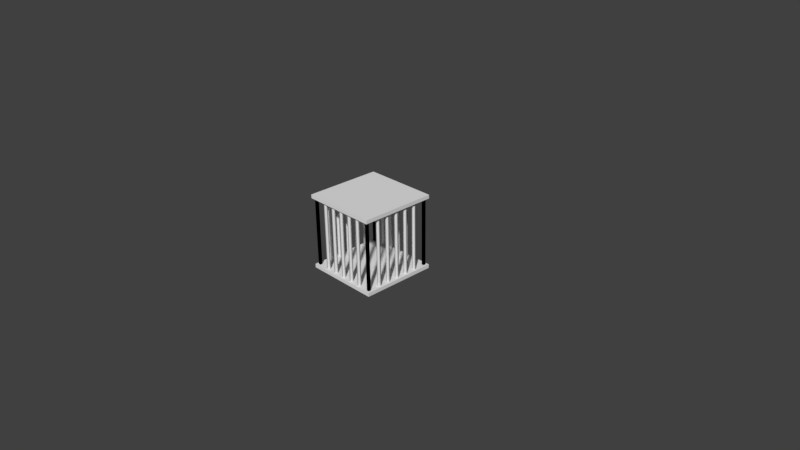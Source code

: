 # Source: untitled.blend  (saved by Blender 2.79.0; exported with 4.5.12 LTS)
import bpy
from mathutils import Matrix  # noqa: F401  (used for matrix-valued properties, if any)

bpy.ops.wm.read_factory_settings(use_empty=True)
scene = bpy.context.scene
scene.name = 'Scene'

# ---- collections
col_collection_1 = bpy.data.collections.new('Collection 1'); scene.collection.children.link(col_collection_1)

# ---- world
world_world = bpy.data.worlds.new('World'); scene.world = world_world
world_world.color = (0.05088, 0.05088, 0.05088)
world_world.use_sun_shadow = False
world_world.sun_shadow_jitter_overblur = 0.0
world_world.cycles.sampling_method = 'MANUAL'

# ---- cameras
cam_camera = bpy.data.cameras.new('Camera')
cam_camera.clip_end = 100.0
cam_camera.lens = 35.0
cam_camera.sensor_width = 32.0
cam_camera.sensor_height = 18.0
cam_camera.ortho_scale = 7.314
cam_camera.dof.focus_distance = 0.0

# ---- meshes
me_cube = bpy.data.meshes.new('Cube')
me_cube.from_pydata([(-0.25, -0.75, 0.0), (-0.25, -0.75, 1.0), (-0.25, 0.25, 0.0), (-0.25, 0.25, 1.0), (0.75, -0.75, 0.0), (0.75, -0.75, 1.0), (0.75, 0.25, 0.0), (0.75, 0.25, 1.0), (-0.25, -0.75, 0.04877), (-0.25, -0.75, 0.9512), (-0.25, 0.25, 0.9512), (-0.25, 0.25, 0.04877), (0.75, 0.25, 0.9512), (0.75, 0.25, 0.04877), (0.75, -0.75, 0.9512), (0.75, -0.75, 0.04877), (-0.1881, 0.2211, 0.05), (-0.1881, 0.2211, 0.95), (-0.2211, 0.2211, 0.05), (-0.2211, 0.2211, 0.95), (-0.2211, 0.1881, 0.95), (-0.2211, 0.1881, 0.05), (-0.1881, 0.1881, 0.95), (-0.1881, 0.1881, 0.05), (0.2665, 0.2211, 0.05), (0.2665, 0.2211, 0.95), (0.2335, 0.2211, 0.05), (0.2335, 0.2211, 0.95), (0.2335, 0.1881, 0.95), (0.2335, 0.1881, 0.05), (0.2665, 0.1881, 0.95), (0.2665, 0.1881, 0.05), (-0.02064, 0.2211, 0.05), (-0.02064, 0.2211, 0.95), (-0.05364, 0.2211, 0.05), (-0.05364, 0.2211, 0.95), (-0.05364, 0.1881, 0.95), (-0.05364, 0.1881, 0.05), (-0.02064, 0.1881, 0.95), (-0.02064, 0.1881, 0.05), (0.1229, 0.2211, 0.05), (0.1229, 0.2211, 0.95), (0.08993, 0.2211, 0.05), (0.08993, 0.2211, 0.95), (0.08993, 0.1881, 0.95), (0.08993, 0.1881, 0.05), (0.1229, 0.1881, 0.95), (0.1229, 0.1881, 0.05), (0.4101, 0.2211, 0.05), (0.4101, 0.2211, 0.95), (0.3771, 0.2211, 0.05), (0.3771, 0.2211, 0.95), (0.3771, 0.1881, 0.95), (0.3771, 0.1881, 0.05), (0.4101, 0.1881, 0.95), (0.4101, 0.1881, 0.05), (0.5536, 0.2211, 0.05), (0.5536, 0.2211, 0.95), (0.5206, 0.2211, 0.05), (0.5206, 0.2211, 0.95), (0.5206, 0.1881, 0.95), (0.5206, 0.1881, 0.05), (0.5536, 0.1881, 0.95), (0.5536, 0.1881, 0.05), (0.7211, 0.2211, 0.05), (0.7211, 0.2211, 0.95), (0.6881, 0.2211, 0.05), (0.6881, 0.2211, 0.95), (0.6881, 0.1881, 0.95), (0.6881, 0.1881, 0.05), (0.7211, 0.1881, 0.95), (0.7211, 0.1881, 0.05), (0.7211, 0.1881, 0.05), (0.7211, 0.1881, 0.95), (0.7211, 0.2211, 0.05), (0.7211, 0.2211, 0.95), (0.6881, 0.2211, 0.95), (0.6881, 0.2211, 0.05), (0.6881, 0.1881, 0.95), (0.6881, 0.1881, 0.05), (0.7211, -0.2665, 0.05), (0.7211, -0.2665, 0.95), (0.7211, -0.2335, 0.05), (0.7211, -0.2335, 0.95), (0.6881, -0.2335, 0.95), (0.6881, -0.2335, 0.05), (0.6881, -0.2665, 0.95), (0.6881, -0.2665, 0.05), (0.7211, 0.02064, 0.05), (0.7211, 0.02064, 0.95), (0.7211, 0.05364, 0.05), (0.7211, 0.05364, 0.95), (0.6881, 0.05364, 0.95), (0.6881, 0.05364, 0.05), (0.6881, 0.02064, 0.95), (0.6881, 0.02064, 0.05), (0.7211, -0.1229, 0.05), (0.7211, -0.1229, 0.95), (0.7211, -0.08993, 0.05), (0.7211, -0.08993, 0.95), (0.6881, -0.08993, 0.95), (0.6881, -0.08993, 0.05), (0.6881, -0.1229, 0.95), (0.6881, -0.1229, 0.05), (0.7211, -0.4101, 0.05), (0.7211, -0.4101, 0.95), (0.7211, -0.3771, 0.05), (0.7211, -0.3771, 0.95), (0.6881, -0.3771, 0.95), (0.6881, -0.3771, 0.05), (0.6881, -0.4101, 0.95), (0.6881, -0.4101, 0.05), (0.7211, -0.5536, 0.05), (0.7211, -0.5536, 0.95), (0.7211, -0.5206, 0.05), (0.7211, -0.5206, 0.95), (0.6881, -0.5206, 0.95), (0.6881, -0.5206, 0.05), (0.6881, -0.5536, 0.95), (0.6881, -0.5536, 0.05), (0.7211, -0.7211, 0.05), (0.7211, -0.7211, 0.95), (0.7211, -0.6881, 0.05), (0.7211, -0.6881, 0.95), (0.6881, -0.6881, 0.95), (0.6881, -0.6881, 0.05), (0.6881, -0.7211, 0.95), (0.6881, -0.7211, 0.05), (0.6881, -0.7211, 0.05), (0.6881, -0.7211, 0.95), (0.7211, -0.7211, 0.05), (0.7211, -0.7211, 0.95), (0.7211, -0.6881, 0.95), (0.7211, -0.6881, 0.05), (0.6881, -0.6881, 0.95), (0.6881, -0.6881, 0.05), (0.2335, -0.7211, 0.05), (0.2335, -0.7211, 0.95), (0.2665, -0.7211, 0.05), (0.2665, -0.7211, 0.95), (0.2665, -0.6881, 0.95), (0.2665, -0.6881, 0.05), (0.2335, -0.6881, 0.95), (0.2335, -0.6881, 0.05), (0.5206, -0.7211, 0.05), (0.5206, -0.7211, 0.95), (0.5536, -0.7211, 0.05), (0.5536, -0.7211, 0.95), (0.5536, -0.6881, 0.95), (0.5536, -0.6881, 0.05), (0.5206, -0.6881, 0.95), (0.5206, -0.6881, 0.05), (0.3771, -0.7211, 0.05), (0.3771, -0.7211, 0.95), (0.4101, -0.7211, 0.05), (0.4101, -0.7211, 0.95), (0.4101, -0.6881, 0.95), (0.4101, -0.6881, 0.05), (0.3771, -0.6881, 0.95), (0.3771, -0.6881, 0.05), (0.08993, -0.7211, 0.05), (0.08993, -0.7211, 0.95), (0.1229, -0.7211, 0.05), (0.1229, -0.7211, 0.95), (0.1229, -0.6881, 0.95), (0.1229, -0.6881, 0.05), (0.08993, -0.6881, 0.95), (0.08993, -0.6881, 0.05), (-0.05364, -0.7211, 0.05), (-0.05364, -0.7211, 0.95), (-0.02064, -0.7211, 0.05), (-0.02064, -0.7211, 0.95), (-0.02064, -0.6881, 0.95), (-0.02064, -0.6881, 0.05), (-0.05364, -0.6881, 0.95), (-0.05364, -0.6881, 0.05), (-0.2211, -0.7211, 0.05), (-0.2211, -0.7211, 0.95), (-0.1881, -0.7211, 0.05), (-0.1881, -0.7211, 0.95), (-0.1881, -0.6881, 0.95), (-0.1881, -0.6881, 0.05), (-0.2211, -0.6881, 0.95), (-0.2211, -0.6881, 0.05), (-0.2211, -0.6881, 0.05), (-0.2211, -0.6881, 0.95), (-0.2211, -0.7211, 0.05), (-0.2211, -0.7211, 0.95), (-0.1881, -0.7211, 0.95), (-0.1881, -0.7211, 0.05), (-0.1881, -0.6881, 0.95), (-0.1881, -0.6881, 0.05), (-0.2211, -0.2335, 0.05), (-0.2211, -0.2335, 0.95), (-0.2211, -0.2665, 0.05), (-0.2211, -0.2665, 0.95), (-0.1881, -0.2665, 0.95), (-0.1881, -0.2665, 0.05), (-0.1881, -0.2335, 0.95), (-0.1881, -0.2335, 0.05), (-0.2211, -0.5206, 0.05), (-0.2211, -0.5206, 0.95), (-0.2211, -0.5536, 0.05), (-0.2211, -0.5536, 0.95), (-0.1881, -0.5536, 0.95), (-0.1881, -0.5536, 0.05), (-0.1881, -0.5206, 0.95), (-0.1881, -0.5206, 0.05), (-0.2211, -0.3771, 0.05), (-0.2211, -0.3771, 0.95), (-0.2211, -0.4101, 0.05), (-0.2211, -0.4101, 0.95), (-0.1881, -0.4101, 0.95), (-0.1881, -0.4101, 0.05), (-0.1881, -0.3771, 0.95), (-0.1881, -0.3771, 0.05), (-0.2211, -0.08993, 0.05), (-0.2211, -0.08993, 0.95), (-0.2211, -0.1229, 0.05), (-0.2211, -0.1229, 0.95), (-0.1881, -0.1229, 0.95), (-0.1881, -0.1229, 0.05), (-0.1881, -0.08993, 0.95), (-0.1881, -0.08993, 0.05), (-0.2211, 0.05364, 0.05), (-0.2211, 0.05364, 0.95), (-0.2211, 0.02064, 0.05), (-0.2211, 0.02064, 0.95), (-0.1881, 0.02064, 0.95), (-0.1881, 0.02064, 0.05), (-0.1881, 0.05364, 0.95), (-0.1881, 0.05364, 0.05), (-0.2211, 0.2211, 0.05), (-0.2211, 0.2211, 0.95), (-0.2211, 0.1881, 0.05), (-0.2211, 0.1881, 0.95), (-0.1881, 0.1881, 0.95), (-0.1881, 0.1881, 0.05), (-0.1881, 0.2211, 0.95), (-0.1881, 0.2211, 0.05)], [], [(8, 11, 2, 0), (11, 13, 6, 2), (13, 15, 4, 6), (15, 8, 0, 4), (0, 2, 6, 4), (5, 7, 3, 1), (5, 1, 9, 14), (7, 5, 14, 12), (18, 19, 17, 16), (3, 7, 12, 10), (9, 10, 12, 14), (1, 3, 10, 9), (8, 15, 13, 11), (21, 23, 22, 20), (29, 31, 30, 28), (26, 27, 25, 24), (17, 22, 23, 16), (18, 21, 20, 19), (25, 30, 31, 24), (26, 29, 28, 27), (37, 39, 38, 36), (34, 35, 33, 32), (33, 38, 39, 32), (34, 37, 36, 35), (45, 47, 46, 44), (42, 43, 41, 40), (41, 46, 47, 40), (42, 45, 44, 43), (53, 55, 54, 52), (50, 51, 49, 48), (49, 54, 55, 48), (50, 53, 52, 51), (61, 63, 62, 60), (58, 59, 57, 56), (57, 62, 63, 56), (58, 61, 60, 59), (66, 67, 65, 64), (69, 71, 70, 68), (65, 70, 71, 64), (66, 69, 68, 67), (74, 75, 73, 72), (77, 79, 78, 76), (85, 87, 86, 84), (82, 83, 81, 80), (73, 78, 79, 72), (74, 77, 76, 75), (81, 86, 87, 80), (82, 85, 84, 83), (93, 95, 94, 92), (90, 91, 89, 88), (89, 94, 95, 88), (90, 93, 92, 91), (101, 103, 102, 100), (98, 99, 97, 96), (97, 102, 103, 96), (98, 101, 100, 99), (109, 111, 110, 108), (106, 107, 105, 104), (105, 110, 111, 104), (106, 109, 108, 107), (117, 119, 118, 116), (114, 115, 113, 112), (113, 118, 119, 112), (114, 117, 116, 115), (122, 123, 121, 120), (125, 127, 126, 124), (121, 126, 127, 120), (122, 125, 124, 123), (130, 131, 129, 128), (133, 135, 134, 132), (141, 143, 142, 140), (138, 139, 137, 136), (129, 134, 135, 128), (130, 133, 132, 131), (137, 142, 143, 136), (138, 141, 140, 139), (149, 151, 150, 148), (146, 147, 145, 144), (145, 150, 151, 144), (146, 149, 148, 147), (157, 159, 158, 156), (154, 155, 153, 152), (153, 158, 159, 152), (154, 157, 156, 155), (165, 167, 166, 164), (162, 163, 161, 160), (161, 166, 167, 160), (162, 165, 164, 163), (173, 175, 174, 172), (170, 171, 169, 168), (169, 174, 175, 168), (170, 173, 172, 171), (178, 179, 177, 176), (181, 183, 182, 180), (177, 182, 183, 176), (178, 181, 180, 179), (186, 187, 185, 184), (189, 191, 190, 188), (197, 199, 198, 196), (194, 195, 193, 192), (185, 190, 191, 184), (186, 189, 188, 187), (193, 198, 199, 192), (194, 197, 196, 195), (205, 207, 206, 204), (202, 203, 201, 200), (201, 206, 207, 200), (202, 205, 204, 203), (213, 215, 214, 212), (210, 211, 209, 208), (209, 214, 215, 208), (210, 213, 212, 211), (221, 223, 222, 220), (218, 219, 217, 216), (217, 222, 223, 216), (218, 221, 220, 219), (229, 231, 230, 228), (226, 227, 225, 224), (225, 230, 231, 224), (226, 229, 228, 227), (234, 235, 233, 232), (237, 239, 238, 236), (233, 238, 239, 232), (234, 237, 236, 235)])
me_cube.polygons.foreach_set('use_smooth', [0, 0, 0, 0, 0, 0, 0, 0, 1, 0, 0, 0, 0, 1, 1, 1, 1, 1, 1, 1, 1, 1, 1, 1, 1, 1, 1, 1, 1, 1, 1, 1, 1, 1, 1, 1, 1, 1, 1, 1, 1, 1, 1, 1, 1, 1, 1, 1, 1, 1, 1, 1, 1, 1, 1, 1, 1, 1, 1, 1, 1, 1, 1, 1, 1, 1, 1, 1, 1, 1, 1, 1, 1, 1, 1, 1, 1, 1, 1, 1, 1, 1, 1, 1, 1, 1, 1, 1, 1, 1, 1, 1, 1, 1, 1, 1, 1, 1, 1, 1, 1, 1, 1, 1, 1, 1, 1, 1, 1, 1, 1, 1, 1, 1, 1, 1, 1, 1, 1, 1, 1, 1, 1, 1])
me_cube.use_remesh_preserve_volume = False
me_cube.use_remesh_preserve_attributes = False
me_cube.use_mirror_vertex_groups = False
me_cube.update()

# ---- objects
ob_cube = bpy.data.objects.new('Cube', me_cube)
ob_camera = bpy.data.objects.new('Camera', cam_camera)

# ---- transforms, parenting, visibility, modifiers, constraints
ob_cube.location = (0.0, 0.0, 0.0)
ob_cube.lineart.crease_threshold = 0.0
ob_camera.location = (7.481, -6.508, 5.344)
ob_camera.rotation_euler = (1.109, 0.01082, 0.8149)
ob_camera.lock_rotations_4d = False
ob_camera.empty_display_type = 'ARROWS'
ob_camera.color = (0.0, 0.0, 0.0, 0.0)
ob_camera.display_type = 'WIRE'
ob_camera.lineart.crease_threshold = 0.0

# ---- collection membership
col_collection_1.objects.link(ob_cube)
col_collection_1.objects.link(ob_camera)

# ---- scene / render settings (as saved in the file)
scene.camera = ob_camera
scene.frame_start = 1; scene.frame_end = 250; scene.frame_set(1)
scene.render.engine = 'CYCLES'
scene.render.resolution_percentage = 50
scene.render.dither_intensity = 0.0
scene.cycles.use_denoising = False
scene.cycles.samples = 128
scene.cycles.sampling_pattern = 'TABULATED_SOBOL'
scene.cycles.use_adaptive_sampling = False
scene.cycles.use_light_tree = False
scene.cycles.blur_glossy = 0.0
scene.cycles.sample_clamp_indirect = 0.0
scene.view_settings.view_transform = 'Standard'
bpy.context.view_layer.update()

# ---- added for rendering (the .blend has no usable light): sun
light_auto_sun = bpy.data.lights.new('AutoSun', 'SUN')
light_auto_sun.energy = 3.0
light_auto_sun.angle = 0.0523599
ob_auto_sun = bpy.data.objects.new('AutoSun', light_auto_sun)
scene.collection.objects.link(ob_auto_sun)
ob_auto_sun.rotation_euler = (0.872665, 0.174533, 0.523599)
bpy.context.view_layer.update()
